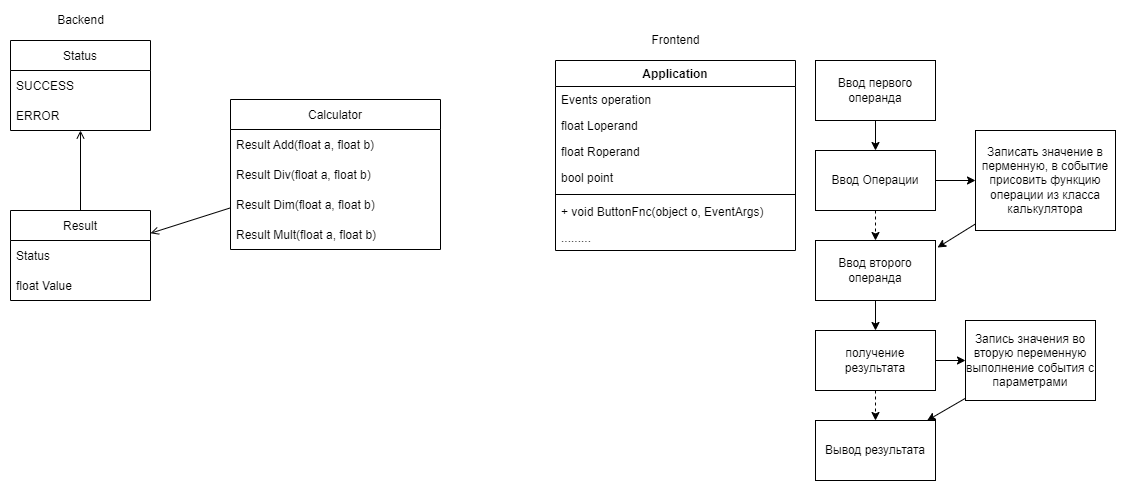

The diagram above was exported from draw.io. Its source (the exported page's mxGraphModel, read from the mxfile embedded in the PNG):
<mxGraphModel dx="2031" dy="1283" grid="1" gridSize="10" guides="1" tooltips="1" connect="1" arrows="1" fold="1" page="1" pageScale="1" pageWidth="1169" pageHeight="827" math="0" shadow="0">
  <root>
    <mxCell id="0" />
    <mxCell id="1" parent="0" />
    <mxCell id="O2HS45QvlHH8jznLeHkR-1" value="" style="group" vertex="1" connectable="0" parent="1">
      <mxGeometry x="40" y="40" width="430" height="290" as="geometry" />
    </mxCell>
    <mxCell id="eBn8CLZ7sXzG0S2YtPtf-1" value="Status" style="swimlane;fontStyle=0;childLayout=stackLayout;horizontal=1;startSize=30;horizontalStack=0;resizeParent=1;resizeParentMax=0;resizeLast=0;collapsible=1;marginBottom=0;swimlaneFillColor=none;gradientColor=none;" parent="O2HS45QvlHH8jznLeHkR-1" vertex="1">
      <mxGeometry y="30" width="140" height="90" as="geometry" />
    </mxCell>
    <mxCell id="eBn8CLZ7sXzG0S2YtPtf-2" value="SUCCESS" style="text;align=left;verticalAlign=middle;spacingLeft=4;spacingRight=4;overflow=hidden;points=[[0,0.5],[1,0.5]];portConstraint=eastwest;rotatable=0;" parent="eBn8CLZ7sXzG0S2YtPtf-1" vertex="1">
      <mxGeometry y="30" width="140" height="30" as="geometry" />
    </mxCell>
    <mxCell id="eBn8CLZ7sXzG0S2YtPtf-3" value="ERROR" style="text;align=left;verticalAlign=middle;spacingLeft=4;spacingRight=4;overflow=hidden;points=[[0,0.5],[1,0.5]];portConstraint=eastwest;rotatable=0;" parent="eBn8CLZ7sXzG0S2YtPtf-1" vertex="1">
      <mxGeometry y="60" width="140" height="30" as="geometry" />
    </mxCell>
    <mxCell id="eBn8CLZ7sXzG0S2YtPtf-18" style="edgeStyle=none;rounded=0;orthogonalLoop=1;jettySize=auto;html=1;endArrow=open;endFill=0;" parent="O2HS45QvlHH8jznLeHkR-1" source="eBn8CLZ7sXzG0S2YtPtf-5" target="eBn8CLZ7sXzG0S2YtPtf-1" edge="1">
      <mxGeometry relative="1" as="geometry" />
    </mxCell>
    <mxCell id="eBn8CLZ7sXzG0S2YtPtf-5" value="Result" style="swimlane;fontStyle=0;childLayout=stackLayout;horizontal=1;startSize=30;horizontalStack=0;resizeParent=1;resizeParentMax=0;resizeLast=0;collapsible=1;marginBottom=0;" parent="O2HS45QvlHH8jznLeHkR-1" vertex="1">
      <mxGeometry y="200" width="140" height="90" as="geometry" />
    </mxCell>
    <mxCell id="eBn8CLZ7sXzG0S2YtPtf-6" value="Status" style="text;align=left;verticalAlign=middle;spacingLeft=4;spacingRight=4;overflow=hidden;points=[[0,0.5],[1,0.5]];portConstraint=eastwest;rotatable=0;" parent="eBn8CLZ7sXzG0S2YtPtf-5" vertex="1">
      <mxGeometry y="30" width="140" height="30" as="geometry" />
    </mxCell>
    <mxCell id="eBn8CLZ7sXzG0S2YtPtf-7" value="float Value" style="text;align=left;verticalAlign=middle;spacingLeft=4;spacingRight=4;overflow=hidden;points=[[0,0.5],[1,0.5]];portConstraint=eastwest;rotatable=0;" parent="eBn8CLZ7sXzG0S2YtPtf-5" vertex="1">
      <mxGeometry y="60" width="140" height="30" as="geometry" />
    </mxCell>
    <mxCell id="eBn8CLZ7sXzG0S2YtPtf-9" value="Calculator" style="swimlane;fontStyle=0;childLayout=stackLayout;horizontal=1;startSize=30;horizontalStack=0;resizeParent=1;resizeParentMax=0;resizeLast=0;collapsible=1;marginBottom=0;" parent="O2HS45QvlHH8jznLeHkR-1" vertex="1">
      <mxGeometry x="220" y="89" width="210" height="150" as="geometry" />
    </mxCell>
    <mxCell id="eBn8CLZ7sXzG0S2YtPtf-10" value="Result Add(float a, float b)" style="text;align=left;verticalAlign=middle;spacingLeft=4;spacingRight=4;overflow=hidden;points=[[0,0.5],[1,0.5]];portConstraint=eastwest;rotatable=0;" parent="eBn8CLZ7sXzG0S2YtPtf-9" vertex="1">
      <mxGeometry y="30" width="210" height="30" as="geometry" />
    </mxCell>
    <mxCell id="eBn8CLZ7sXzG0S2YtPtf-11" value="Result Div(float a, float b)" style="text;align=left;verticalAlign=middle;spacingLeft=4;spacingRight=4;overflow=hidden;points=[[0,0.5],[1,0.5]];portConstraint=eastwest;rotatable=0;" parent="eBn8CLZ7sXzG0S2YtPtf-9" vertex="1">
      <mxGeometry y="60" width="210" height="30" as="geometry" />
    </mxCell>
    <mxCell id="eBn8CLZ7sXzG0S2YtPtf-12" value="Result Dim(float a, float b)" style="text;align=left;verticalAlign=middle;spacingLeft=4;spacingRight=4;overflow=hidden;points=[[0,0.5],[1,0.5]];portConstraint=eastwest;rotatable=0;" parent="eBn8CLZ7sXzG0S2YtPtf-9" vertex="1">
      <mxGeometry y="90" width="210" height="30" as="geometry" />
    </mxCell>
    <mxCell id="eBn8CLZ7sXzG0S2YtPtf-13" value="Result Mult(float a, float b)" style="text;align=left;verticalAlign=middle;spacingLeft=4;spacingRight=4;overflow=hidden;points=[[0,0.5],[1,0.5]];portConstraint=eastwest;rotatable=0;" parent="eBn8CLZ7sXzG0S2YtPtf-9" vertex="1">
      <mxGeometry y="120" width="210" height="30" as="geometry" />
    </mxCell>
    <mxCell id="eBn8CLZ7sXzG0S2YtPtf-15" style="rounded=0;orthogonalLoop=1;jettySize=auto;html=1;endArrow=open;endFill=0;" parent="O2HS45QvlHH8jznLeHkR-1" source="eBn8CLZ7sXzG0S2YtPtf-9" target="eBn8CLZ7sXzG0S2YtPtf-5" edge="1">
      <mxGeometry relative="1" as="geometry">
        <mxPoint x="190" y="330" as="targetPoint" />
      </mxGeometry>
    </mxCell>
    <mxCell id="eBn8CLZ7sXzG0S2YtPtf-47" value="Backend" style="text;html=1;align=center;verticalAlign=middle;resizable=0;points=[];autosize=1;strokeColor=none;fillColor=none;" parent="O2HS45QvlHH8jznLeHkR-1" vertex="1">
      <mxGeometry x="40" width="60" height="20" as="geometry" />
    </mxCell>
    <mxCell id="O2HS45QvlHH8jznLeHkR-2" value="" style="group" vertex="1" connectable="0" parent="1">
      <mxGeometry x="585" y="60" width="560" height="450" as="geometry" />
    </mxCell>
    <mxCell id="eBn8CLZ7sXzG0S2YtPtf-25" value="Application" style="swimlane;fontStyle=1;align=center;verticalAlign=top;childLayout=stackLayout;horizontal=1;startSize=26;horizontalStack=0;resizeParent=1;resizeParentMax=0;resizeLast=0;collapsible=1;marginBottom=0;gradientColor=none;" parent="O2HS45QvlHH8jznLeHkR-2" vertex="1">
      <mxGeometry y="30" width="240" height="190" as="geometry" />
    </mxCell>
    <mxCell id="eBn8CLZ7sXzG0S2YtPtf-26" value="Events operation" style="text;strokeColor=none;fillColor=none;align=left;verticalAlign=top;spacingLeft=4;spacingRight=4;overflow=hidden;rotatable=0;points=[[0,0.5],[1,0.5]];portConstraint=eastwest;" parent="eBn8CLZ7sXzG0S2YtPtf-25" vertex="1">
      <mxGeometry y="26" width="240" height="26" as="geometry" />
    </mxCell>
    <mxCell id="eBn8CLZ7sXzG0S2YtPtf-29" value="float Loperand" style="text;strokeColor=none;fillColor=none;align=left;verticalAlign=top;spacingLeft=4;spacingRight=4;overflow=hidden;rotatable=0;points=[[0,0.5],[1,0.5]];portConstraint=eastwest;" parent="eBn8CLZ7sXzG0S2YtPtf-25" vertex="1">
      <mxGeometry y="52" width="240" height="26" as="geometry" />
    </mxCell>
    <mxCell id="eBn8CLZ7sXzG0S2YtPtf-30" value="float Roperand" style="text;strokeColor=none;fillColor=none;align=left;verticalAlign=top;spacingLeft=4;spacingRight=4;overflow=hidden;rotatable=0;points=[[0,0.5],[1,0.5]];portConstraint=eastwest;" parent="eBn8CLZ7sXzG0S2YtPtf-25" vertex="1">
      <mxGeometry y="78" width="240" height="26" as="geometry" />
    </mxCell>
    <mxCell id="9KWBPtmu0btj_ntwQDwi-1" value="bool point" style="text;strokeColor=none;fillColor=none;align=left;verticalAlign=top;spacingLeft=4;spacingRight=4;overflow=hidden;rotatable=0;points=[[0,0.5],[1,0.5]];portConstraint=eastwest;" parent="eBn8CLZ7sXzG0S2YtPtf-25" vertex="1">
      <mxGeometry y="104" width="240" height="26" as="geometry" />
    </mxCell>
    <mxCell id="eBn8CLZ7sXzG0S2YtPtf-27" value="" style="line;strokeWidth=1;fillColor=none;align=left;verticalAlign=middle;spacingTop=-1;spacingLeft=3;spacingRight=3;rotatable=0;labelPosition=right;points=[];portConstraint=eastwest;" parent="eBn8CLZ7sXzG0S2YtPtf-25" vertex="1">
      <mxGeometry y="130" width="240" height="8" as="geometry" />
    </mxCell>
    <mxCell id="eBn8CLZ7sXzG0S2YtPtf-28" value="+ void ButtonFnc(object o, EventArgs)" style="text;strokeColor=none;fillColor=none;align=left;verticalAlign=top;spacingLeft=4;spacingRight=4;overflow=hidden;rotatable=0;points=[[0,0.5],[1,0.5]];portConstraint=eastwest;" parent="eBn8CLZ7sXzG0S2YtPtf-25" vertex="1">
      <mxGeometry y="138" width="240" height="26" as="geometry" />
    </mxCell>
    <mxCell id="eBn8CLZ7sXzG0S2YtPtf-31" value="........." style="text;strokeColor=none;fillColor=none;align=left;verticalAlign=top;spacingLeft=4;spacingRight=4;overflow=hidden;rotatable=0;points=[[0,0.5],[1,0.5]];portConstraint=eastwest;" parent="eBn8CLZ7sXzG0S2YtPtf-25" vertex="1">
      <mxGeometry y="164" width="240" height="26" as="geometry" />
    </mxCell>
    <mxCell id="eBn8CLZ7sXzG0S2YtPtf-32" value="Ввод первого операнда" style="whiteSpace=wrap;html=1;gradientColor=none;" parent="O2HS45QvlHH8jznLeHkR-2" vertex="1">
      <mxGeometry x="260" y="30" width="120" height="60" as="geometry" />
    </mxCell>
    <mxCell id="eBn8CLZ7sXzG0S2YtPtf-33" value="Ввод Операции" style="whiteSpace=wrap;html=1;gradientColor=none;" parent="O2HS45QvlHH8jznLeHkR-2" vertex="1">
      <mxGeometry x="260" y="120" width="120" height="60" as="geometry" />
    </mxCell>
    <mxCell id="eBn8CLZ7sXzG0S2YtPtf-34" style="edgeStyle=none;rounded=0;orthogonalLoop=1;jettySize=auto;html=1;endArrow=classic;endFill=1;" parent="O2HS45QvlHH8jznLeHkR-2" source="eBn8CLZ7sXzG0S2YtPtf-32" target="eBn8CLZ7sXzG0S2YtPtf-33" edge="1">
      <mxGeometry relative="1" as="geometry" />
    </mxCell>
    <mxCell id="eBn8CLZ7sXzG0S2YtPtf-35" value="Записать значение в перменную, в событие присовить функцию операции из класса калькулятора" style="whiteSpace=wrap;html=1;gradientColor=none;" parent="O2HS45QvlHH8jznLeHkR-2" vertex="1">
      <mxGeometry x="420" y="100" width="140" height="100" as="geometry" />
    </mxCell>
    <mxCell id="eBn8CLZ7sXzG0S2YtPtf-36" style="edgeStyle=none;rounded=0;orthogonalLoop=1;jettySize=auto;html=1;endArrow=classic;endFill=1;" parent="O2HS45QvlHH8jznLeHkR-2" source="eBn8CLZ7sXzG0S2YtPtf-33" target="eBn8CLZ7sXzG0S2YtPtf-35" edge="1">
      <mxGeometry relative="1" as="geometry" />
    </mxCell>
    <mxCell id="eBn8CLZ7sXzG0S2YtPtf-37" value="Ввод второго операнда" style="whiteSpace=wrap;html=1;gradientColor=none;" parent="O2HS45QvlHH8jznLeHkR-2" vertex="1">
      <mxGeometry x="260" y="210" width="120" height="60" as="geometry" />
    </mxCell>
    <mxCell id="eBn8CLZ7sXzG0S2YtPtf-38" style="edgeStyle=none;rounded=0;orthogonalLoop=1;jettySize=auto;html=1;endArrow=classic;endFill=1;dashed=1;" parent="O2HS45QvlHH8jznLeHkR-2" source="eBn8CLZ7sXzG0S2YtPtf-33" target="eBn8CLZ7sXzG0S2YtPtf-37" edge="1">
      <mxGeometry relative="1" as="geometry" />
    </mxCell>
    <mxCell id="eBn8CLZ7sXzG0S2YtPtf-39" style="edgeStyle=none;rounded=0;orthogonalLoop=1;jettySize=auto;html=1;entryX=1.017;entryY=0.117;entryDx=0;entryDy=0;entryPerimeter=0;endArrow=classic;endFill=1;" parent="O2HS45QvlHH8jznLeHkR-2" source="eBn8CLZ7sXzG0S2YtPtf-35" target="eBn8CLZ7sXzG0S2YtPtf-37" edge="1">
      <mxGeometry relative="1" as="geometry" />
    </mxCell>
    <mxCell id="eBn8CLZ7sXzG0S2YtPtf-40" value="получение результата" style="whiteSpace=wrap;html=1;gradientColor=none;" parent="O2HS45QvlHH8jznLeHkR-2" vertex="1">
      <mxGeometry x="260" y="300" width="120" height="60" as="geometry" />
    </mxCell>
    <mxCell id="eBn8CLZ7sXzG0S2YtPtf-41" style="edgeStyle=none;rounded=0;orthogonalLoop=1;jettySize=auto;html=1;endArrow=classic;endFill=1;" parent="O2HS45QvlHH8jznLeHkR-2" source="eBn8CLZ7sXzG0S2YtPtf-37" target="eBn8CLZ7sXzG0S2YtPtf-40" edge="1">
      <mxGeometry relative="1" as="geometry" />
    </mxCell>
    <mxCell id="eBn8CLZ7sXzG0S2YtPtf-42" value="Запись значения во вторую переменную&lt;br&gt;выполнение события с параметрами" style="whiteSpace=wrap;html=1;gradientColor=none;" parent="O2HS45QvlHH8jznLeHkR-2" vertex="1">
      <mxGeometry x="410" y="290" width="130" height="80" as="geometry" />
    </mxCell>
    <mxCell id="eBn8CLZ7sXzG0S2YtPtf-43" style="edgeStyle=none;rounded=0;orthogonalLoop=1;jettySize=auto;html=1;endArrow=classic;endFill=1;" parent="O2HS45QvlHH8jznLeHkR-2" source="eBn8CLZ7sXzG0S2YtPtf-40" target="eBn8CLZ7sXzG0S2YtPtf-42" edge="1">
      <mxGeometry relative="1" as="geometry" />
    </mxCell>
    <mxCell id="eBn8CLZ7sXzG0S2YtPtf-44" value="Вывод результата" style="whiteSpace=wrap;html=1;gradientColor=none;" parent="O2HS45QvlHH8jznLeHkR-2" vertex="1">
      <mxGeometry x="260" y="390" width="120" height="60" as="geometry" />
    </mxCell>
    <mxCell id="eBn8CLZ7sXzG0S2YtPtf-45" style="edgeStyle=none;rounded=0;orthogonalLoop=1;jettySize=auto;html=1;endArrow=classic;endFill=1;dashed=1;" parent="O2HS45QvlHH8jznLeHkR-2" source="eBn8CLZ7sXzG0S2YtPtf-40" target="eBn8CLZ7sXzG0S2YtPtf-44" edge="1">
      <mxGeometry relative="1" as="geometry" />
    </mxCell>
    <mxCell id="eBn8CLZ7sXzG0S2YtPtf-46" style="edgeStyle=none;rounded=0;orthogonalLoop=1;jettySize=auto;html=1;endArrow=classic;endFill=1;" parent="O2HS45QvlHH8jznLeHkR-2" source="eBn8CLZ7sXzG0S2YtPtf-42" target="eBn8CLZ7sXzG0S2YtPtf-44" edge="1">
      <mxGeometry relative="1" as="geometry" />
    </mxCell>
    <mxCell id="eBn8CLZ7sXzG0S2YtPtf-49" value="Frontend" style="text;html=1;align=center;verticalAlign=middle;resizable=0;points=[];autosize=1;strokeColor=none;fillColor=none;" parent="O2HS45QvlHH8jznLeHkR-2" vertex="1">
      <mxGeometry x="90" width="60" height="20" as="geometry" />
    </mxCell>
  </root>
</mxGraphModel>